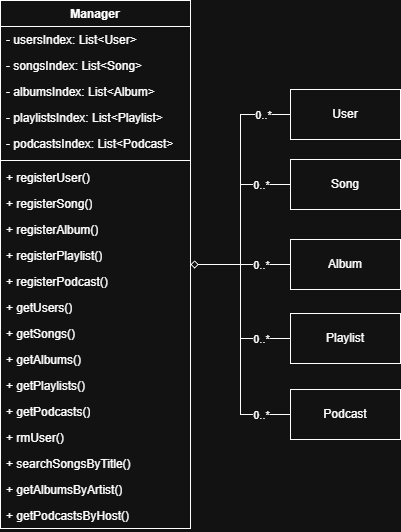

The diagram above was exported from draw.io. Its source (the exported page's mxGraphModel, read from the mxfile embedded in the PNG):
<mxGraphModel dx="1042" dy="562" grid="1" gridSize="10" guides="1" tooltips="1" connect="1" arrows="1" fold="1" page="1" pageScale="1" pageWidth="850" pageHeight="1100" math="0" shadow="0">
  <root>
    <mxCell id="0" />
    <mxCell id="1" parent="0" />
    <mxCell id="F6S9rZ7rFvaY37reM8Lu-1" parent="1" style="swimlane;fontStyle=1;align=center;verticalAlign=top;childLayout=stackLayout;horizontal=1;startSize=26;horizontalStack=0;resizeParent=1;resizeParentMax=0;resizeLast=0;collapsible=1;marginBottom=0;whiteSpace=wrap;html=1;" value="Manager" vertex="1">
      <mxGeometry height="528" width="190" x="110" y="160" as="geometry" />
    </mxCell>
    <mxCell id="F6S9rZ7rFvaY37reM8Lu-2" parent="F6S9rZ7rFvaY37reM8Lu-1" style="text;strokeColor=none;fillColor=none;align=left;verticalAlign=top;spacingLeft=4;spacingRight=4;overflow=hidden;rotatable=0;points=[[0,0.5],[1,0.5]];portConstraint=eastwest;whiteSpace=wrap;html=1;" value="- usersIndex: List&amp;lt;User&amp;gt;" vertex="1">
      <mxGeometry height="26" width="190" y="26" as="geometry" />
    </mxCell>
    <mxCell id="hdtlPZ28gUnsdgcHdJCF-1" parent="F6S9rZ7rFvaY37reM8Lu-1" style="text;strokeColor=none;fillColor=none;align=left;verticalAlign=top;spacingLeft=4;spacingRight=4;overflow=hidden;rotatable=0;points=[[0,0.5],[1,0.5]];portConstraint=eastwest;whiteSpace=wrap;html=1;" value="- songsIndex: List&amp;lt;Song&amp;gt;" vertex="1">
      <mxGeometry height="26" width="190" y="52" as="geometry" />
    </mxCell>
    <mxCell id="hdtlPZ28gUnsdgcHdJCF-2" parent="F6S9rZ7rFvaY37reM8Lu-1" style="text;strokeColor=none;fillColor=none;align=left;verticalAlign=top;spacingLeft=4;spacingRight=4;overflow=hidden;rotatable=0;points=[[0,0.5],[1,0.5]];portConstraint=eastwest;whiteSpace=wrap;html=1;" value="- albumsIndex: List&amp;lt;Album&amp;gt;" vertex="1">
      <mxGeometry height="26" width="190" y="78" as="geometry" />
    </mxCell>
    <mxCell id="hdtlPZ28gUnsdgcHdJCF-3" parent="F6S9rZ7rFvaY37reM8Lu-1" style="text;strokeColor=none;fillColor=none;align=left;verticalAlign=top;spacingLeft=4;spacingRight=4;overflow=hidden;rotatable=0;points=[[0,0.5],[1,0.5]];portConstraint=eastwest;whiteSpace=wrap;html=1;" value="- playlistsIndex: List&amp;lt;Playlist&amp;gt;" vertex="1">
      <mxGeometry height="26" width="190" y="104" as="geometry" />
    </mxCell>
    <mxCell id="hdtlPZ28gUnsdgcHdJCF-4" parent="F6S9rZ7rFvaY37reM8Lu-1" style="text;strokeColor=none;fillColor=none;align=left;verticalAlign=top;spacingLeft=4;spacingRight=4;overflow=hidden;rotatable=0;points=[[0,0.5],[1,0.5]];portConstraint=eastwest;whiteSpace=wrap;html=1;" value="- podcastsIndex: List&amp;lt;Podcast&amp;gt;" vertex="1">
      <mxGeometry height="26" width="190" y="130" as="geometry" />
    </mxCell>
    <mxCell id="F6S9rZ7rFvaY37reM8Lu-3" parent="F6S9rZ7rFvaY37reM8Lu-1" style="line;strokeWidth=1;fillColor=none;align=left;verticalAlign=middle;spacingTop=-1;spacingLeft=3;spacingRight=3;rotatable=0;labelPosition=right;points=[];portConstraint=eastwest;strokeColor=inherit;" value="" vertex="1">
      <mxGeometry height="8" width="190" y="156" as="geometry" />
    </mxCell>
    <mxCell id="F6S9rZ7rFvaY37reM8Lu-4" parent="F6S9rZ7rFvaY37reM8Lu-1" style="text;strokeColor=none;fillColor=none;align=left;verticalAlign=top;spacingLeft=4;spacingRight=4;overflow=hidden;rotatable=0;points=[[0,0.5],[1,0.5]];portConstraint=eastwest;whiteSpace=wrap;html=1;" value="+ registerUser()" vertex="1">
      <mxGeometry height="26" width="190" y="164" as="geometry" />
    </mxCell>
    <mxCell id="hdtlPZ28gUnsdgcHdJCF-8" parent="F6S9rZ7rFvaY37reM8Lu-1" style="text;strokeColor=none;fillColor=none;align=left;verticalAlign=top;spacingLeft=4;spacingRight=4;overflow=hidden;rotatable=0;points=[[0,0.5],[1,0.5]];portConstraint=eastwest;whiteSpace=wrap;html=1;" value="+ registerSong()" vertex="1">
      <mxGeometry height="26" width="190" y="190" as="geometry" />
    </mxCell>
    <mxCell id="hdtlPZ28gUnsdgcHdJCF-10" parent="F6S9rZ7rFvaY37reM8Lu-1" style="text;strokeColor=none;fillColor=none;align=left;verticalAlign=top;spacingLeft=4;spacingRight=4;overflow=hidden;rotatable=0;points=[[0,0.5],[1,0.5]];portConstraint=eastwest;whiteSpace=wrap;html=1;" value="+ registerAlbum()" vertex="1">
      <mxGeometry height="26" width="190" y="216" as="geometry" />
    </mxCell>
    <mxCell id="hdtlPZ28gUnsdgcHdJCF-12" parent="F6S9rZ7rFvaY37reM8Lu-1" style="text;strokeColor=none;fillColor=none;align=left;verticalAlign=top;spacingLeft=4;spacingRight=4;overflow=hidden;rotatable=0;points=[[0,0.5],[1,0.5]];portConstraint=eastwest;whiteSpace=wrap;html=1;" value="+ registerPlaylist()" vertex="1">
      <mxGeometry height="26" width="190" y="242" as="geometry" />
    </mxCell>
    <mxCell id="hdtlPZ28gUnsdgcHdJCF-14" parent="F6S9rZ7rFvaY37reM8Lu-1" style="text;strokeColor=none;fillColor=none;align=left;verticalAlign=top;spacingLeft=4;spacingRight=4;overflow=hidden;rotatable=0;points=[[0,0.5],[1,0.5]];portConstraint=eastwest;whiteSpace=wrap;html=1;" value="+ registerPodcast()" vertex="1">
      <mxGeometry height="26" width="190" y="268" as="geometry" />
    </mxCell>
    <mxCell id="hdtlPZ28gUnsdgcHdJCF-7" parent="F6S9rZ7rFvaY37reM8Lu-1" style="text;strokeColor=none;fillColor=none;align=left;verticalAlign=top;spacingLeft=4;spacingRight=4;overflow=hidden;rotatable=0;points=[[0,0.5],[1,0.5]];portConstraint=eastwest;whiteSpace=wrap;html=1;" value="+ getUsers()" vertex="1">
      <mxGeometry height="26" width="190" y="294" as="geometry" />
    </mxCell>
    <mxCell id="hdtlPZ28gUnsdgcHdJCF-9" parent="F6S9rZ7rFvaY37reM8Lu-1" style="text;strokeColor=none;fillColor=none;align=left;verticalAlign=top;spacingLeft=4;spacingRight=4;overflow=hidden;rotatable=0;points=[[0,0.5],[1,0.5]];portConstraint=eastwest;whiteSpace=wrap;html=1;" value="+ getSongs()" vertex="1">
      <mxGeometry height="26" width="190" y="320" as="geometry" />
    </mxCell>
    <mxCell id="hdtlPZ28gUnsdgcHdJCF-11" parent="F6S9rZ7rFvaY37reM8Lu-1" style="text;strokeColor=none;fillColor=none;align=left;verticalAlign=top;spacingLeft=4;spacingRight=4;overflow=hidden;rotatable=0;points=[[0,0.5],[1,0.5]];portConstraint=eastwest;whiteSpace=wrap;html=1;" value="+ getAlbums()" vertex="1">
      <mxGeometry height="26" width="190" y="346" as="geometry" />
    </mxCell>
    <mxCell id="hdtlPZ28gUnsdgcHdJCF-13" parent="F6S9rZ7rFvaY37reM8Lu-1" style="text;strokeColor=none;fillColor=none;align=left;verticalAlign=top;spacingLeft=4;spacingRight=4;overflow=hidden;rotatable=0;points=[[0,0.5],[1,0.5]];portConstraint=eastwest;whiteSpace=wrap;html=1;" value="+ getPlaylists()" vertex="1">
      <mxGeometry height="26" width="190" y="372" as="geometry" />
    </mxCell>
    <mxCell id="hdtlPZ28gUnsdgcHdJCF-15" parent="F6S9rZ7rFvaY37reM8Lu-1" style="text;strokeColor=none;fillColor=none;align=left;verticalAlign=top;spacingLeft=4;spacingRight=4;overflow=hidden;rotatable=0;points=[[0,0.5],[1,0.5]];portConstraint=eastwest;whiteSpace=wrap;html=1;" value="+ getPodcasts()" vertex="1">
      <mxGeometry height="26" width="190" y="398" as="geometry" />
    </mxCell>
    <mxCell id="hdtlPZ28gUnsdgcHdJCF-6" parent="F6S9rZ7rFvaY37reM8Lu-1" style="text;strokeColor=none;fillColor=none;align=left;verticalAlign=top;spacingLeft=4;spacingRight=4;overflow=hidden;rotatable=0;points=[[0,0.5],[1,0.5]];portConstraint=eastwest;whiteSpace=wrap;html=1;" value="+ rmUser()" vertex="1">
      <mxGeometry height="26" width="190" y="424" as="geometry" />
    </mxCell>
    <mxCell id="hdtlPZ28gUnsdgcHdJCF-16" parent="F6S9rZ7rFvaY37reM8Lu-1" style="text;strokeColor=none;fillColor=none;align=left;verticalAlign=top;spacingLeft=4;spacingRight=4;overflow=hidden;rotatable=0;points=[[0,0.5],[1,0.5]];portConstraint=eastwest;whiteSpace=wrap;html=1;" value="+ searchSongsByTitle()" vertex="1">
      <mxGeometry height="26" width="190" y="450" as="geometry" />
    </mxCell>
    <mxCell id="hdtlPZ28gUnsdgcHdJCF-17" parent="F6S9rZ7rFvaY37reM8Lu-1" style="text;strokeColor=none;fillColor=none;align=left;verticalAlign=top;spacingLeft=4;spacingRight=4;overflow=hidden;rotatable=0;points=[[0,0.5],[1,0.5]];portConstraint=eastwest;whiteSpace=wrap;html=1;" value="+ getAlbumsByArtist()" vertex="1">
      <mxGeometry height="26" width="190" y="476" as="geometry" />
    </mxCell>
    <mxCell id="hdtlPZ28gUnsdgcHdJCF-18" parent="F6S9rZ7rFvaY37reM8Lu-1" style="text;strokeColor=none;fillColor=none;align=left;verticalAlign=top;spacingLeft=4;spacingRight=4;overflow=hidden;rotatable=0;points=[[0,0.5],[1,0.5]];portConstraint=eastwest;whiteSpace=wrap;html=1;" value="+ getPodcastsByHost()" vertex="1">
      <mxGeometry height="26" width="190" y="502" as="geometry" />
    </mxCell>
    <mxCell id="R10-naSSUfFBBBryAatN-1" edge="1" parent="1" source="G65eRN8ZtUAvoAbP5Zjf-3" style="edgeStyle=orthogonalEdgeStyle;rounded=0;orthogonalLoop=1;jettySize=auto;html=1;endArrow=diamond;endFill=0;" target="F6S9rZ7rFvaY37reM8Lu-1">
      <mxGeometry relative="1" as="geometry" />
    </mxCell>
    <mxCell id="noQxLgW2cVnmG7B9VuB0-1" connectable="0" parent="R10-naSSUfFBBBryAatN-1" style="edgeLabel;html=1;align=center;verticalAlign=middle;resizable=0;points=[];" value="0..*" vertex="1">
      <mxGeometry relative="1" x="-0.7881" as="geometry">
        <mxPoint x="-2" as="offset" />
      </mxGeometry>
    </mxCell>
    <mxCell id="G65eRN8ZtUAvoAbP5Zjf-3" parent="1" style="html=1;whiteSpace=wrap;" value="User" vertex="1">
      <mxGeometry height="50" width="110" x="400" y="249" as="geometry" />
    </mxCell>
    <mxCell id="R10-naSSUfFBBBryAatN-2" edge="1" parent="1" source="pGuVhs1mTyDJFDFOQf2S-1" style="edgeStyle=orthogonalEdgeStyle;rounded=0;orthogonalLoop=1;jettySize=auto;html=1;endArrow=diamond;endFill=0;" target="F6S9rZ7rFvaY37reM8Lu-1">
      <mxGeometry relative="1" as="geometry" />
    </mxCell>
    <mxCell id="pGuVhs1mTyDJFDFOQf2S-1" parent="1" style="html=1;whiteSpace=wrap;" value="Song" vertex="1">
      <mxGeometry height="50" width="110" x="400" y="319" as="geometry" />
    </mxCell>
    <mxCell id="R10-naSSUfFBBBryAatN-5" edge="1" parent="1" source="pGuVhs1mTyDJFDFOQf2S-2" style="edgeStyle=orthogonalEdgeStyle;rounded=0;orthogonalLoop=1;jettySize=auto;html=1;endArrow=diamond;endFill=0;" target="F6S9rZ7rFvaY37reM8Lu-1">
      <mxGeometry relative="1" as="geometry" />
    </mxCell>
    <mxCell id="pGuVhs1mTyDJFDFOQf2S-2" parent="1" style="html=1;whiteSpace=wrap;" value="Album" vertex="1">
      <mxGeometry height="50" width="110" x="400" y="399" as="geometry" />
    </mxCell>
    <mxCell id="R10-naSSUfFBBBryAatN-6" edge="1" parent="1" source="pGuVhs1mTyDJFDFOQf2S-3" style="edgeStyle=orthogonalEdgeStyle;rounded=0;orthogonalLoop=1;jettySize=auto;html=1;endArrow=diamond;endFill=0;" target="F6S9rZ7rFvaY37reM8Lu-1">
      <mxGeometry relative="1" as="geometry" />
    </mxCell>
    <mxCell id="pGuVhs1mTyDJFDFOQf2S-3" parent="1" style="html=1;whiteSpace=wrap;" value="Playlist" vertex="1">
      <mxGeometry height="50" width="110" x="400" y="473" as="geometry" />
    </mxCell>
    <mxCell id="R10-naSSUfFBBBryAatN-7" edge="1" parent="1" source="pGuVhs1mTyDJFDFOQf2S-4" style="edgeStyle=orthogonalEdgeStyle;rounded=0;orthogonalLoop=1;jettySize=auto;html=1;endArrow=diamond;endFill=0;" target="F6S9rZ7rFvaY37reM8Lu-1">
      <mxGeometry relative="1" as="geometry" />
    </mxCell>
    <mxCell id="pGuVhs1mTyDJFDFOQf2S-4" parent="1" style="html=1;whiteSpace=wrap;" value="Podcast" vertex="1">
      <mxGeometry height="50" width="110" x="400" y="549" as="geometry" />
    </mxCell>
    <mxCell id="noQxLgW2cVnmG7B9VuB0-22" connectable="0" parent="1" style="edgeLabel;html=1;align=center;verticalAlign=middle;resizable=0;points=[];" value="0..*" vertex="1">
      <mxGeometry x="370" y="344" as="geometry" />
    </mxCell>
    <mxCell id="noQxLgW2cVnmG7B9VuB0-23" connectable="0" parent="1" style="edgeLabel;html=1;align=center;verticalAlign=middle;resizable=0;points=[];" value="0..*" vertex="1">
      <mxGeometry x="370" y="424" as="geometry" />
    </mxCell>
    <mxCell id="noQxLgW2cVnmG7B9VuB0-24" connectable="0" parent="1" style="edgeLabel;html=1;align=center;verticalAlign=middle;resizable=0;points=[];" value="0..*" vertex="1">
      <mxGeometry x="370" y="498" as="geometry" />
    </mxCell>
    <mxCell id="noQxLgW2cVnmG7B9VuB0-25" connectable="0" parent="1" style="edgeLabel;html=1;align=center;verticalAlign=middle;resizable=0;points=[];" value="0..*" vertex="1">
      <mxGeometry x="370" y="574" as="geometry" />
    </mxCell>
  </root>
</mxGraphModel>